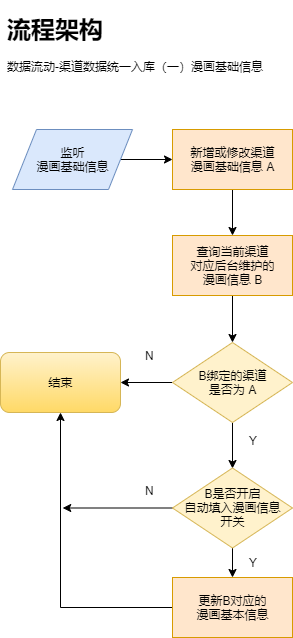

The diagram above was exported from draw.io. Its source (the exported page's mxGraphModel, read from the mxfile embedded in the PNG):
<mxGraphModel dx="961" dy="632" grid="0" gridSize="10" guides="1" tooltips="1" connect="1" arrows="1" fold="1" page="1" pageScale="1" pageWidth="827" pageHeight="1169" math="0" shadow="0">
  <root>
    <mxCell id="4zNHsn_Qv5aTbKQFzURi-0" />
    <mxCell id="4zNHsn_Qv5aTbKQFzURi-1" parent="4zNHsn_Qv5aTbKQFzURi-0" />
    <mxCell id="tvWtkoGdymblF4vJMlTa-6" style="edgeStyle=orthogonalEdgeStyle;rounded=0;orthogonalLoop=1;jettySize=auto;html=1;" parent="4zNHsn_Qv5aTbKQFzURi-1" source="7oGtZYAj2mFnkF6gmkWM-4" target="fqFEi5NYgUmga54tFBUV-0" edge="1">
      <mxGeometry relative="1" as="geometry" />
    </mxCell>
    <mxCell id="7oGtZYAj2mFnkF6gmkWM-4" value="监听&lt;br&gt;漫画基础信息" style="shape=parallelogram;perimeter=parallelogramPerimeter;whiteSpace=wrap;html=1;fillColor=#dae8fc;strokeColor=#6c8ebf;" parent="4zNHsn_Qv5aTbKQFzURi-1" vertex="1">
      <mxGeometry x="48" y="158" width="120" height="60" as="geometry" />
    </mxCell>
    <mxCell id="7oGtZYAj2mFnkF6gmkWM-7" value="&lt;h1&gt;流程架构&lt;/h1&gt;&lt;p&gt;数据流动-渠道数据统一入库（一）漫画基础信息&lt;/p&gt;" style="text;html=1;strokeColor=none;fillColor=none;spacing=5;spacingTop=-20;whiteSpace=wrap;overflow=hidden;rounded=0;" parent="4zNHsn_Qv5aTbKQFzURi-1" vertex="1">
      <mxGeometry x="38" y="39" width="284" height="77" as="geometry" />
    </mxCell>
    <mxCell id="7oGtZYAj2mFnkF6gmkWM-8" value="结束" style="rounded=1;whiteSpace=wrap;html=1;gradientColor=#ffd966;fillColor=#fff2cc;strokeColor=#d6b656;" parent="4zNHsn_Qv5aTbKQFzURi-1" vertex="1">
      <mxGeometry x="36" y="381" width="120" height="60" as="geometry" />
    </mxCell>
    <mxCell id="tvWtkoGdymblF4vJMlTa-7" style="edgeStyle=orthogonalEdgeStyle;rounded=0;orthogonalLoop=1;jettySize=auto;html=1;" parent="4zNHsn_Qv5aTbKQFzURi-1" source="fqFEi5NYgUmga54tFBUV-0" target="tvWtkoGdymblF4vJMlTa-3" edge="1">
      <mxGeometry relative="1" as="geometry" />
    </mxCell>
    <mxCell id="fqFEi5NYgUmga54tFBUV-0" value="新增或修改渠道&lt;br&gt;漫画基础信息 A" style="rounded=0;whiteSpace=wrap;html=1;fillColor=#ffe6cc;strokeColor=#d79b00;" parent="4zNHsn_Qv5aTbKQFzURi-1" vertex="1">
      <mxGeometry x="208" y="158" width="120" height="60" as="geometry" />
    </mxCell>
    <mxCell id="tvWtkoGdymblF4vJMlTa-9" style="edgeStyle=orthogonalEdgeStyle;rounded=0;orthogonalLoop=1;jettySize=auto;html=1;entryX=0.5;entryY=0;entryDx=0;entryDy=0;" parent="4zNHsn_Qv5aTbKQFzURi-1" source="tvWtkoGdymblF4vJMlTa-2" target="tvWtkoGdymblF4vJMlTa-4" edge="1">
      <mxGeometry relative="1" as="geometry" />
    </mxCell>
    <mxCell id="tvWtkoGdymblF4vJMlTa-13" style="edgeStyle=orthogonalEdgeStyle;rounded=0;orthogonalLoop=1;jettySize=auto;html=1;" parent="4zNHsn_Qv5aTbKQFzURi-1" source="tvWtkoGdymblF4vJMlTa-2" target="7oGtZYAj2mFnkF6gmkWM-8" edge="1">
      <mxGeometry relative="1" as="geometry" />
    </mxCell>
    <mxCell id="tvWtkoGdymblF4vJMlTa-2" value="B绑定的渠道&lt;br&gt;是否为 A" style="rhombus;whiteSpace=wrap;html=1;fillColor=#fff2cc;strokeColor=#d6b656;" parent="4zNHsn_Qv5aTbKQFzURi-1" vertex="1">
      <mxGeometry x="208" y="371" width="120" height="80" as="geometry" />
    </mxCell>
    <mxCell id="tvWtkoGdymblF4vJMlTa-8" style="edgeStyle=orthogonalEdgeStyle;rounded=0;orthogonalLoop=1;jettySize=auto;html=1;" parent="4zNHsn_Qv5aTbKQFzURi-1" source="tvWtkoGdymblF4vJMlTa-3" target="tvWtkoGdymblF4vJMlTa-2" edge="1">
      <mxGeometry relative="1" as="geometry" />
    </mxCell>
    <mxCell id="tvWtkoGdymblF4vJMlTa-3" value="查询当前渠道&lt;br&gt;对应后台维护的&lt;br&gt;漫画信息 B" style="rounded=0;whiteSpace=wrap;html=1;fillColor=#ffe6cc;strokeColor=#d79b00;" parent="4zNHsn_Qv5aTbKQFzURi-1" vertex="1">
      <mxGeometry x="208" y="264" width="120" height="60" as="geometry" />
    </mxCell>
    <mxCell id="tvWtkoGdymblF4vJMlTa-10" style="edgeStyle=orthogonalEdgeStyle;rounded=0;orthogonalLoop=1;jettySize=auto;html=1;" parent="4zNHsn_Qv5aTbKQFzURi-1" source="tvWtkoGdymblF4vJMlTa-4" target="tvWtkoGdymblF4vJMlTa-5" edge="1">
      <mxGeometry relative="1" as="geometry" />
    </mxCell>
    <mxCell id="tvWtkoGdymblF4vJMlTa-16" style="edgeStyle=orthogonalEdgeStyle;rounded=0;orthogonalLoop=1;jettySize=auto;html=1;" parent="4zNHsn_Qv5aTbKQFzURi-1" source="tvWtkoGdymblF4vJMlTa-4" edge="1">
      <mxGeometry relative="1" as="geometry">
        <mxPoint x="98.19998168945312" y="536.5" as="targetPoint" />
      </mxGeometry>
    </mxCell>
    <mxCell id="tvWtkoGdymblF4vJMlTa-4" value="B是否开启&lt;br&gt;自动填入漫画信息&lt;br&gt;开关" style="rhombus;whiteSpace=wrap;html=1;fillColor=#fff2cc;strokeColor=#d6b656;" parent="4zNHsn_Qv5aTbKQFzURi-1" vertex="1">
      <mxGeometry x="208" y="496.5" width="120" height="80" as="geometry" />
    </mxCell>
    <mxCell id="tvWtkoGdymblF4vJMlTa-15" style="edgeStyle=orthogonalEdgeStyle;rounded=0;orthogonalLoop=1;jettySize=auto;html=1;entryX=0.5;entryY=1;entryDx=0;entryDy=0;" parent="4zNHsn_Qv5aTbKQFzURi-1" source="tvWtkoGdymblF4vJMlTa-5" target="7oGtZYAj2mFnkF6gmkWM-8" edge="1">
      <mxGeometry relative="1" as="geometry" />
    </mxCell>
    <mxCell id="tvWtkoGdymblF4vJMlTa-5" value="更新B对应的&lt;br&gt;漫画基本信息" style="rounded=0;whiteSpace=wrap;html=1;fillColor=#ffe6cc;strokeColor=#d79b00;" parent="4zNHsn_Qv5aTbKQFzURi-1" vertex="1">
      <mxGeometry x="208" y="606" width="120" height="60" as="geometry" />
    </mxCell>
    <mxCell id="tvWtkoGdymblF4vJMlTa-17" value="Y" style="text;html=1;align=center;verticalAlign=middle;resizable=0;points=[];;autosize=1;" parent="4zNHsn_Qv5aTbKQFzURi-1" vertex="1">
      <mxGeometry x="280" y="460" width="18" height="18" as="geometry" />
    </mxCell>
    <mxCell id="tvWtkoGdymblF4vJMlTa-18" value="Y" style="text;html=1;align=center;verticalAlign=middle;resizable=0;points=[];;autosize=1;" parent="4zNHsn_Qv5aTbKQFzURi-1" vertex="1">
      <mxGeometry x="280" y="582" width="18" height="18" as="geometry" />
    </mxCell>
    <mxCell id="tvWtkoGdymblF4vJMlTa-19" value="N" style="text;html=1;align=center;verticalAlign=middle;resizable=0;points=[];;autosize=1;" parent="4zNHsn_Qv5aTbKQFzURi-1" vertex="1">
      <mxGeometry x="176" y="510" width="19" height="18" as="geometry" />
    </mxCell>
    <mxCell id="tvWtkoGdymblF4vJMlTa-20" value="N" style="text;html=1;align=center;verticalAlign=middle;resizable=0;points=[];;autosize=1;" parent="4zNHsn_Qv5aTbKQFzURi-1" vertex="1">
      <mxGeometry x="176" y="375" width="19" height="18" as="geometry" />
    </mxCell>
  </root>
</mxGraphModel>